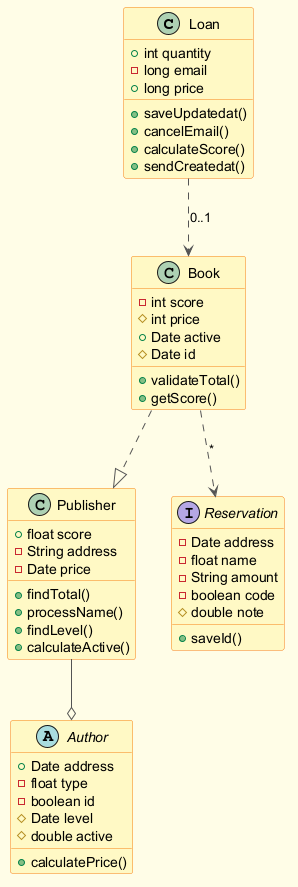

The diagram above was rendered by PlantUML. Its source (embedded in the PNG):
@startuml
skinparam backgroundColor #FFFDE7
skinparam classBackgroundColor #FFF9C4
skinparam classBorderColor #F57F17
skinparam ArrowColor #555555
class Loan {
  +int quantity
  -long email
  +long price
  +saveUpdatedat()
  +cancelEmail()
  +calculateScore()
  +sendCreatedat()
}
class Publisher {
  +float score
  -String address
  -Date price
  +findTotal()
  +processName()
  +findLevel()
  +calculateActive()
}
interface Reservation {
  -Date address
  -float name
  -String amount
  -boolean code
  #double note
  +saveId()
}
class Book {
  -int score
  #int price
  +Date active
  #Date id
  +validateTotal()
  +getScore()
}
abstract class Author {
  +Date address
  -float type
  -boolean id
  #Date level
  #double active
  +calculatePrice()
}
Loan ..> Book : "0..1"
Book ..|> Publisher
Publisher --o Author
Book ..> Reservation : "*"
@enduml